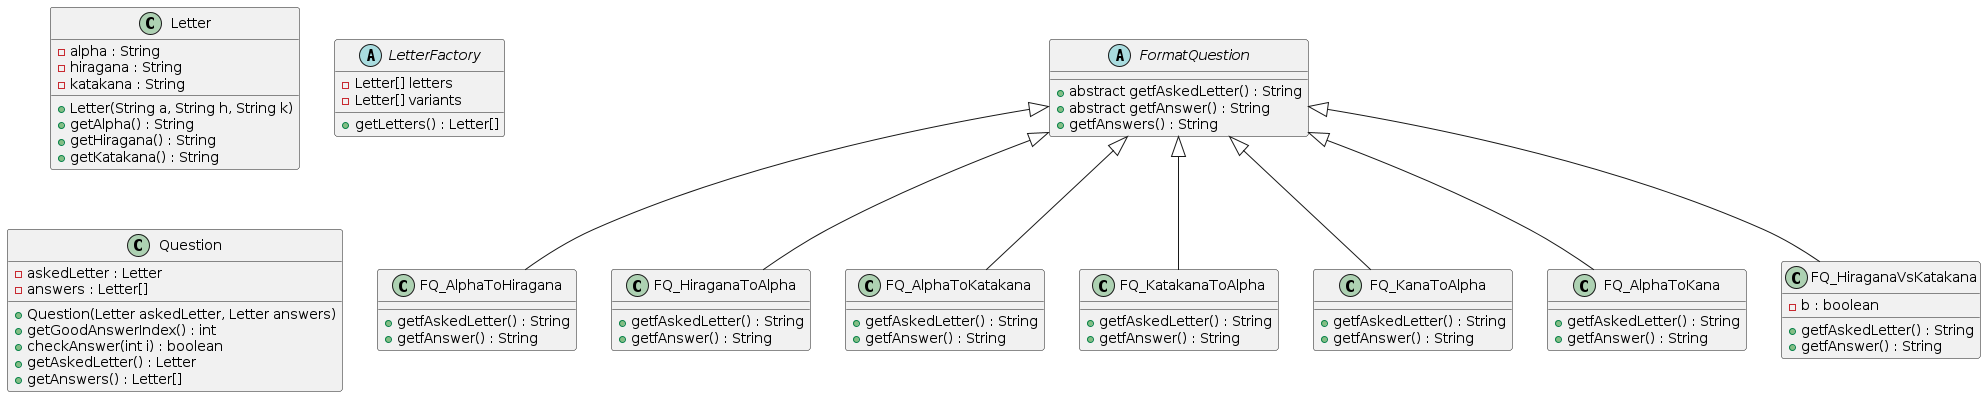

The diagram above was rendered by PlantUML. Its source (embedded in the PNG):
@startuml

abstract class FormatQuestion{
    + abstract getfAskedLetter() : String
    + abstract getfAnswer() : String
    + getfAnswers() : String
}

class FQ_AlphaToHiragana extends FormatQuestion{
    + getfAskedLetter() : String
    + getfAnswer() : String
}

class FQ_HiraganaToAlpha extends FormatQuestion{
    + getfAskedLetter() : String
    + getfAnswer() : String
}

class FQ_AlphaToKatakana extends FormatQuestion{
    + getfAskedLetter() : String
    + getfAnswer() : String
}

class FQ_KatakanaToAlpha extends FormatQuestion{
    + getfAskedLetter() : String
    + getfAnswer() : String
}

class FQ_KanaToAlpha extends FormatQuestion{
    + getfAskedLetter() : String
    + getfAnswer() : String
}

class FQ_AlphaToKana extends FormatQuestion{
    + getfAskedLetter() : String
    + getfAnswer() : String
}

class FQ_HiraganaVsKatakana extends FormatQuestion{
    - b : boolean
    + getfAskedLetter() : String
    + getfAnswer() : String
}



class Letter{
    - alpha : String
    - hiragana : String
    - katakana : String
    + Letter(String a, String h, String k)
    + getAlpha() : String
    + getHiragana() : String
    + getKatakana() : String
}

abstract class LetterFactory{
    - Letter[] letters
    - Letter[] variants
    + getLetters() : Letter[]
}

class Question{
    - askedLetter : Letter
    - answers : Letter[]
    + Question(Letter askedLetter, Letter answers)
    + getGoodAnswerIndex() : int
    + checkAnswer(int i) : boolean
    + getAskedLetter() : Letter 
    + getAnswers() : Letter[]
}

@enduml